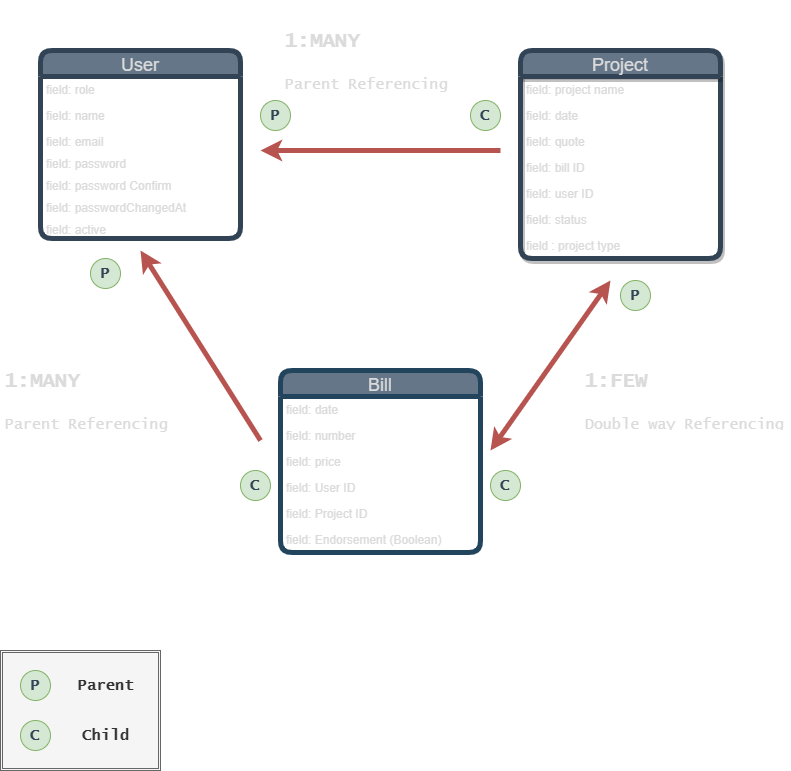

The diagram above was exported from draw.io. Its source (the exported page's mxGraphModel, read from the mxfile embedded in the PNG):
<mxGraphModel dx="783" dy="500" grid="1" gridSize="10" guides="1" tooltips="1" connect="1" arrows="1" fold="1" page="1" pageScale="1" pageWidth="850" pageHeight="1100" math="0" shadow="0" extFonts="Permanent Marker^https://fonts.googleapis.com/css?family=Permanent+Marker">
  <root>
    <mxCell id="0" />
    <mxCell id="1" parent="0" />
    <mxCell id="c_uoPbWmfXPSQ4uwjyFJ-5" value="User" style="swimlane;fontStyle=0;childLayout=stackLayout;horizontal=1;startSize=26;fillColor=#647687;horizontalStack=0;resizeParent=1;resizeParentMax=0;resizeLast=0;collapsible=1;marginBottom=0;direction=east;rounded=1;strokeWidth=5;strokeColor=#314354;fontSize=18;fontColor=#DBDBDB;" parent="1" vertex="1">
      <mxGeometry x="80" y="120" width="200" height="188" as="geometry" />
    </mxCell>
    <mxCell id="c_uoPbWmfXPSQ4uwjyFJ-7" value="field: role" style="text;align=left;verticalAlign=top;spacingLeft=4;spacingRight=4;overflow=hidden;rotatable=0;points=[[0,0.5],[1,0.5]];portConstraint=eastwest;fontColor=#DBDBDB;" parent="c_uoPbWmfXPSQ4uwjyFJ-5" vertex="1">
      <mxGeometry y="26" width="200" height="26" as="geometry" />
    </mxCell>
    <mxCell id="c_uoPbWmfXPSQ4uwjyFJ-10" value="field: name&#10;" style="text;align=left;verticalAlign=top;spacingLeft=4;spacingRight=4;overflow=hidden;rotatable=0;points=[[0,0.5],[1,0.5]];portConstraint=eastwest;strokeWidth=3;fontColor=#DBDBDB;" parent="c_uoPbWmfXPSQ4uwjyFJ-5" vertex="1">
      <mxGeometry y="52" width="200" height="26" as="geometry" />
    </mxCell>
    <mxCell id="c_uoPbWmfXPSQ4uwjyFJ-8" value="field: email&#10;" style="text;align=left;verticalAlign=top;spacingLeft=4;spacingRight=4;overflow=hidden;rotatable=0;points=[[0,0.5],[1,0.5]];portConstraint=eastwest;fontColor=#DBDBDB;" parent="c_uoPbWmfXPSQ4uwjyFJ-5" vertex="1">
      <mxGeometry y="78" width="200" height="22" as="geometry" />
    </mxCell>
    <mxCell id="c_uoPbWmfXPSQ4uwjyFJ-13" value="field: password" style="text;align=left;verticalAlign=top;spacingLeft=4;spacingRight=4;overflow=hidden;rotatable=0;points=[[0,0.5],[1,0.5]];portConstraint=eastwest;fontColor=#DBDBDB;" parent="c_uoPbWmfXPSQ4uwjyFJ-5" vertex="1">
      <mxGeometry y="100" width="200" height="22" as="geometry" />
    </mxCell>
    <mxCell id="c_uoPbWmfXPSQ4uwjyFJ-14" value="field: password Confirm&#10;" style="text;align=left;verticalAlign=top;spacingLeft=4;spacingRight=4;overflow=hidden;rotatable=0;points=[[0,0.5],[1,0.5]];portConstraint=eastwest;fontColor=#DBDBDB;" parent="c_uoPbWmfXPSQ4uwjyFJ-5" vertex="1">
      <mxGeometry y="122" width="200" height="22" as="geometry" />
    </mxCell>
    <mxCell id="c_uoPbWmfXPSQ4uwjyFJ-15" value="field: passwordChangedAt" style="text;align=left;verticalAlign=top;spacingLeft=4;spacingRight=4;overflow=hidden;rotatable=0;points=[[0,0.5],[1,0.5]];portConstraint=eastwest;fontColor=#DBDBDB;" parent="c_uoPbWmfXPSQ4uwjyFJ-5" vertex="1">
      <mxGeometry y="144" width="200" height="22" as="geometry" />
    </mxCell>
    <mxCell id="c_uoPbWmfXPSQ4uwjyFJ-11" value="field: active&#10;" style="text;align=left;verticalAlign=top;spacingLeft=4;spacingRight=4;overflow=hidden;rotatable=0;points=[[0,0.5],[1,0.5]];portConstraint=eastwest;fontColor=#DBDBDB;" parent="c_uoPbWmfXPSQ4uwjyFJ-5" vertex="1">
      <mxGeometry y="166" width="200" height="22" as="geometry" />
    </mxCell>
    <mxCell id="c_uoPbWmfXPSQ4uwjyFJ-16" value="Project" style="swimlane;fontStyle=0;childLayout=stackLayout;horizontal=1;startSize=26;horizontalStack=0;resizeParent=1;resizeParentMax=0;resizeLast=0;collapsible=1;marginBottom=0;strokeColor=#314354;rounded=1;shadow=1;strokeWidth=5;fillColor=#647687;fontSize=18;fontColor=#DBDBDB;" parent="1" vertex="1">
      <mxGeometry x="560" y="120" width="200" height="208" as="geometry" />
    </mxCell>
    <mxCell id="c_uoPbWmfXPSQ4uwjyFJ-17" value="field: project name" style="text;strokeColor=none;fillColor=none;align=left;verticalAlign=top;spacingLeft=4;spacingRight=4;overflow=hidden;rotatable=0;points=[[0,0.5],[1,0.5]];portConstraint=eastwest;fontColor=#DBDBDB;" parent="c_uoPbWmfXPSQ4uwjyFJ-16" vertex="1">
      <mxGeometry y="26" width="200" height="26" as="geometry" />
    </mxCell>
    <mxCell id="c_uoPbWmfXPSQ4uwjyFJ-18" value="field: date" style="text;strokeColor=none;fillColor=none;align=left;verticalAlign=top;spacingLeft=4;spacingRight=4;overflow=hidden;rotatable=0;points=[[0,0.5],[1,0.5]];portConstraint=eastwest;fontColor=#DBDBDB;" parent="c_uoPbWmfXPSQ4uwjyFJ-16" vertex="1">
      <mxGeometry y="52" width="200" height="26" as="geometry" />
    </mxCell>
    <mxCell id="c_uoPbWmfXPSQ4uwjyFJ-19" value="field: quote" style="text;strokeColor=none;fillColor=none;align=left;verticalAlign=top;spacingLeft=4;spacingRight=4;overflow=hidden;rotatable=0;points=[[0,0.5],[1,0.5]];portConstraint=eastwest;fontColor=#DBDBDB;" parent="c_uoPbWmfXPSQ4uwjyFJ-16" vertex="1">
      <mxGeometry y="78" width="200" height="26" as="geometry" />
    </mxCell>
    <mxCell id="c_uoPbWmfXPSQ4uwjyFJ-20" value="field: bill ID" style="text;strokeColor=none;fillColor=none;align=left;verticalAlign=top;spacingLeft=4;spacingRight=4;overflow=hidden;rotatable=0;points=[[0,0.5],[1,0.5]];portConstraint=eastwest;fontColor=#DBDBDB;" parent="c_uoPbWmfXPSQ4uwjyFJ-16" vertex="1">
      <mxGeometry y="104" width="200" height="26" as="geometry" />
    </mxCell>
    <mxCell id="2" value="field: user ID" style="text;strokeColor=none;fillColor=none;align=left;verticalAlign=top;spacingLeft=4;spacingRight=4;overflow=hidden;rotatable=0;points=[[0,0.5],[1,0.5]];portConstraint=eastwest;fontColor=#DBDBDB;" parent="c_uoPbWmfXPSQ4uwjyFJ-16" vertex="1">
      <mxGeometry y="130" width="200" height="26" as="geometry" />
    </mxCell>
    <mxCell id="c_uoPbWmfXPSQ4uwjyFJ-22" value="field: status" style="text;strokeColor=none;fillColor=none;align=left;verticalAlign=top;spacingLeft=4;spacingRight=4;overflow=hidden;rotatable=0;points=[[0,0.5],[1,0.5]];portConstraint=eastwest;fontColor=#DBDBDB;" parent="c_uoPbWmfXPSQ4uwjyFJ-16" vertex="1">
      <mxGeometry y="156" width="200" height="26" as="geometry" />
    </mxCell>
    <mxCell id="c_uoPbWmfXPSQ4uwjyFJ-21" value="field : project type" style="text;strokeColor=none;fillColor=none;align=left;verticalAlign=top;spacingLeft=4;spacingRight=4;overflow=hidden;rotatable=0;points=[[0,0.5],[1,0.5]];portConstraint=eastwest;fontColor=#DBDBDB;" parent="c_uoPbWmfXPSQ4uwjyFJ-16" vertex="1">
      <mxGeometry y="182" width="200" height="26" as="geometry" />
    </mxCell>
    <mxCell id="c_uoPbWmfXPSQ4uwjyFJ-23" value="Bill" style="swimlane;fontStyle=0;childLayout=stackLayout;horizontal=1;startSize=26;horizontalStack=0;resizeParent=1;resizeParentMax=0;resizeLast=0;collapsible=1;marginBottom=0;rounded=1;strokeWidth=5;strokeColor=#23445d;fillColor=#647687;fontSize=18;fontColor=#DBDBDB;" parent="1" vertex="1">
      <mxGeometry x="320" y="440" width="200" height="182" as="geometry" />
    </mxCell>
    <mxCell id="c_uoPbWmfXPSQ4uwjyFJ-24" value="field: date" style="text;strokeColor=none;fillColor=none;align=left;verticalAlign=top;spacingLeft=4;spacingRight=4;overflow=hidden;rotatable=0;points=[[0,0.5],[1,0.5]];portConstraint=eastwest;fontColor=#DBDBDB;" parent="c_uoPbWmfXPSQ4uwjyFJ-23" vertex="1">
      <mxGeometry y="26" width="200" height="26" as="geometry" />
    </mxCell>
    <mxCell id="c_uoPbWmfXPSQ4uwjyFJ-25" value="field: number" style="text;strokeColor=none;fillColor=none;align=left;verticalAlign=top;spacingLeft=4;spacingRight=4;overflow=hidden;rotatable=0;points=[[0,0.5],[1,0.5]];portConstraint=eastwest;fontColor=#DBDBDB;" parent="c_uoPbWmfXPSQ4uwjyFJ-23" vertex="1">
      <mxGeometry y="52" width="200" height="26" as="geometry" />
    </mxCell>
    <mxCell id="c_uoPbWmfXPSQ4uwjyFJ-26" value="field: price" style="text;strokeColor=none;fillColor=none;align=left;verticalAlign=top;spacingLeft=4;spacingRight=4;overflow=hidden;rotatable=0;points=[[0,0.5],[1,0.5]];portConstraint=eastwest;fontColor=#DBDBDB;" parent="c_uoPbWmfXPSQ4uwjyFJ-23" vertex="1">
      <mxGeometry y="78" width="200" height="26" as="geometry" />
    </mxCell>
    <mxCell id="c_uoPbWmfXPSQ4uwjyFJ-28" value="field: User ID" style="text;strokeColor=none;fillColor=none;align=left;verticalAlign=top;spacingLeft=4;spacingRight=4;overflow=hidden;rotatable=0;points=[[0,0.5],[1,0.5]];portConstraint=eastwest;fontColor=#DBDBDB;" parent="c_uoPbWmfXPSQ4uwjyFJ-23" vertex="1">
      <mxGeometry y="104" width="200" height="26" as="geometry" />
    </mxCell>
    <mxCell id="c_uoPbWmfXPSQ4uwjyFJ-29" value="field: Project ID" style="text;strokeColor=none;fillColor=none;align=left;verticalAlign=top;spacingLeft=4;spacingRight=4;overflow=hidden;rotatable=0;points=[[0,0.5],[1,0.5]];portConstraint=eastwest;fontColor=#DBDBDB;" parent="c_uoPbWmfXPSQ4uwjyFJ-23" vertex="1">
      <mxGeometry y="130" width="200" height="26" as="geometry" />
    </mxCell>
    <mxCell id="c_uoPbWmfXPSQ4uwjyFJ-27" value="field: Endorsement (Boolean)" style="text;strokeColor=none;fillColor=none;align=left;verticalAlign=top;spacingLeft=4;spacingRight=4;overflow=hidden;rotatable=0;points=[[0,0.5],[1,0.5]];portConstraint=eastwest;fontColor=#DBDBDB;" parent="c_uoPbWmfXPSQ4uwjyFJ-23" vertex="1">
      <mxGeometry y="156" width="200" height="26" as="geometry" />
    </mxCell>
    <mxCell id="c_uoPbWmfXPSQ4uwjyFJ-30" value="" style="shape=ext;double=1;rounded=0;whiteSpace=wrap;html=1;fillColor=#f5f5f5;strokeColor=#666666;fontColor=#333333;" parent="1" vertex="1">
      <mxGeometry x="40" y="720" width="160" height="120" as="geometry" />
    </mxCell>
    <mxCell id="c_uoPbWmfXPSQ4uwjyFJ-31" value="&lt;b&gt;&lt;font face=&quot;Lucida Console&quot; style=&quot;font-size: 15px&quot; color=&quot;#314354&quot;&gt;P&lt;/font&gt;&lt;/b&gt;" style="ellipse;whiteSpace=wrap;html=1;aspect=fixed;fillColor=#d5e8d4;strokeColor=#82b366;" parent="1" vertex="1">
      <mxGeometry x="60" y="740" width="30" height="30" as="geometry" />
    </mxCell>
    <mxCell id="c_uoPbWmfXPSQ4uwjyFJ-32" value="&lt;p style=&quot;line-height: 80% ; font-size: 15px&quot;&gt;Parent&lt;/p&gt;" style="text;html=1;fontSize=15;fontStyle=1;verticalAlign=middle;align=center;fontFamily=Lucida Console;fontColor=#333333;" parent="1" vertex="1">
      <mxGeometry x="110" y="735" width="70" height="40" as="geometry" />
    </mxCell>
    <mxCell id="c_uoPbWmfXPSQ4uwjyFJ-33" value="&lt;b&gt;&lt;font face=&quot;Lucida Console&quot; style=&quot;font-size: 15px&quot; color=&quot;#314354&quot;&gt;C&lt;/font&gt;&lt;/b&gt;" style="ellipse;whiteSpace=wrap;html=1;aspect=fixed;fillColor=#d5e8d4;strokeColor=#82b366;" parent="1" vertex="1">
      <mxGeometry x="60" y="790" width="30" height="30" as="geometry" />
    </mxCell>
    <mxCell id="c_uoPbWmfXPSQ4uwjyFJ-34" value="&lt;p style=&quot;line-height: 80% ; font-size: 15px&quot;&gt;Child&lt;/p&gt;" style="text;html=1;fontSize=15;fontStyle=1;verticalAlign=middle;align=center;fontFamily=Lucida Console;fontColor=#333333;" parent="1" vertex="1">
      <mxGeometry x="110" y="785" width="70" height="40" as="geometry" />
    </mxCell>
    <mxCell id="c_uoPbWmfXPSQ4uwjyFJ-35" value="" style="endArrow=classic;html=1;fontFamily=Lucida Console;fontSize=15;fontColor=#333333;strokeWidth=5;fillColor=#f8cecc;strokeColor=#b85450;" parent="1" edge="1">
      <mxGeometry width="50" height="50" relative="1" as="geometry">
        <mxPoint x="540" y="220" as="sourcePoint" />
        <mxPoint x="300" y="220" as="targetPoint" />
      </mxGeometry>
    </mxCell>
    <mxCell id="c_uoPbWmfXPSQ4uwjyFJ-36" value="&lt;b&gt;&lt;font face=&quot;Lucida Console&quot; style=&quot;font-size: 15px&quot; color=&quot;#314354&quot;&gt;P&lt;/font&gt;&lt;/b&gt;" style="ellipse;whiteSpace=wrap;html=1;aspect=fixed;fillColor=#d5e8d4;strokeColor=#82b366;" parent="1" vertex="1">
      <mxGeometry x="300" y="170" width="30" height="30" as="geometry" />
    </mxCell>
    <mxCell id="c_uoPbWmfXPSQ4uwjyFJ-37" value="&lt;b&gt;&lt;font face=&quot;Lucida Console&quot; style=&quot;font-size: 15px&quot; color=&quot;#314354&quot;&gt;C&lt;/font&gt;&lt;/b&gt;" style="ellipse;whiteSpace=wrap;html=1;aspect=fixed;fillColor=#d5e8d4;strokeColor=#82b366;" parent="1" vertex="1">
      <mxGeometry x="510" y="170" width="30" height="30" as="geometry" />
    </mxCell>
    <mxCell id="c_uoPbWmfXPSQ4uwjyFJ-40" value="" style="endArrow=classic;html=1;fontFamily=Lucida Console;fontSize=15;fontColor=#333333;strokeWidth=5;fillColor=#f8cecc;strokeColor=#b85450;" parent="1" edge="1">
      <mxGeometry width="50" height="50" relative="1" as="geometry">
        <mxPoint x="300" y="510" as="sourcePoint" />
        <mxPoint x="180" y="320" as="targetPoint" />
      </mxGeometry>
    </mxCell>
    <mxCell id="c_uoPbWmfXPSQ4uwjyFJ-41" value="&lt;b&gt;&lt;font face=&quot;Lucida Console&quot; style=&quot;font-size: 15px&quot; color=&quot;#314354&quot;&gt;P&lt;/font&gt;&lt;/b&gt;" style="ellipse;whiteSpace=wrap;html=1;aspect=fixed;fillColor=#d5e8d4;strokeColor=#82b366;" parent="1" vertex="1">
      <mxGeometry x="130" y="328" width="30" height="30" as="geometry" />
    </mxCell>
    <mxCell id="c_uoPbWmfXPSQ4uwjyFJ-47" value="&lt;b&gt;&lt;font face=&quot;Lucida Console&quot; style=&quot;font-size: 15px&quot; color=&quot;#314354&quot;&gt;C&lt;/font&gt;&lt;/b&gt;" style="ellipse;whiteSpace=wrap;html=1;aspect=fixed;fillColor=#d5e8d4;strokeColor=#82b366;" parent="1" vertex="1">
      <mxGeometry x="280" y="540" width="30" height="30" as="geometry" />
    </mxCell>
    <mxCell id="c_uoPbWmfXPSQ4uwjyFJ-48" value="&lt;b&gt;&lt;font face=&quot;Lucida Console&quot; style=&quot;font-size: 15px&quot; color=&quot;#314354&quot;&gt;C&lt;/font&gt;&lt;/b&gt;" style="ellipse;whiteSpace=wrap;html=1;aspect=fixed;fillColor=#d5e8d4;strokeColor=#82b366;" parent="1" vertex="1">
      <mxGeometry x="530" y="540" width="30" height="30" as="geometry" />
    </mxCell>
    <mxCell id="c_uoPbWmfXPSQ4uwjyFJ-49" value="&lt;b&gt;&lt;font face=&quot;Lucida Console&quot; style=&quot;font-size: 15px&quot; color=&quot;#314354&quot;&gt;P&lt;/font&gt;&lt;/b&gt;" style="ellipse;whiteSpace=wrap;html=1;aspect=fixed;fillColor=#d5e8d4;strokeColor=#82b366;" parent="1" vertex="1">
      <mxGeometry x="660" y="350" width="30" height="30" as="geometry" />
    </mxCell>
    <mxCell id="c_uoPbWmfXPSQ4uwjyFJ-52" value="&lt;h1&gt;&lt;font style=&quot;font-size: 20px&quot; color=&quot;#dbdbdb&quot;&gt;1:FEW&lt;/font&gt;&lt;/h1&gt;&lt;p&gt;&lt;font style=&quot;font-size: 15px&quot; color=&quot;#dbdbdb&quot;&gt;Double way Referencing&lt;/font&gt;&lt;/p&gt;&lt;p style=&quot;font-size: 30px&quot;&gt;&lt;br&gt;&lt;/p&gt;" style="text;html=1;strokeColor=none;fillColor=none;spacing=5;spacingTop=-20;whiteSpace=wrap;overflow=hidden;rounded=0;fontFamily=Lucida Console;fontSize=15;fontColor=#FFFFFF;" parent="1" vertex="1">
      <mxGeometry x="620" y="420" width="210" height="80" as="geometry" />
    </mxCell>
    <mxCell id="c_uoPbWmfXPSQ4uwjyFJ-53" value="&lt;h1&gt;&lt;font style=&quot;font-size: 20px&quot; color=&quot;#dbdbdb&quot;&gt;1:MANY&lt;/font&gt;&lt;/h1&gt;&lt;p&gt;&lt;font style=&quot;font-size: 15px&quot; color=&quot;#dbdbdb&quot;&gt;Parent Referencing&lt;/font&gt;&lt;/p&gt;&lt;p style=&quot;font-size: 30px&quot;&gt;&lt;br&gt;&lt;/p&gt;" style="text;html=1;strokeColor=none;fillColor=none;spacing=5;spacingTop=-20;whiteSpace=wrap;overflow=hidden;rounded=0;fontFamily=Lucida Console;fontSize=15;fontColor=#333333;" parent="1" vertex="1">
      <mxGeometry x="320" y="80" width="210" height="90" as="geometry" />
    </mxCell>
    <mxCell id="c_uoPbWmfXPSQ4uwjyFJ-54" value="&lt;h1&gt;&lt;font style=&quot;font-size: 20px&quot; color=&quot;#dbdbdb&quot;&gt;1:MANY&lt;/font&gt;&lt;/h1&gt;&lt;p&gt;&lt;font style=&quot;font-size: 15px&quot; color=&quot;#dbdbdb&quot;&gt;Parent Referencing&lt;/font&gt;&lt;/p&gt;&lt;p style=&quot;font-size: 30px&quot;&gt;&lt;br&gt;&lt;/p&gt;" style="text;html=1;spacing=5;spacingTop=-20;whiteSpace=wrap;overflow=hidden;rounded=0;fontFamily=Lucida Console;fontSize=15;" parent="1" vertex="1">
      <mxGeometry x="40" y="420" width="210" height="90" as="geometry" />
    </mxCell>
    <mxCell id="c_uoPbWmfXPSQ4uwjyFJ-55" value="" style="endArrow=classic;startArrow=classic;html=1;strokeWidth=5;fontFamily=Lucida Console;fontSize=15;fontColor=#333333;fillColor=#f8cecc;strokeColor=#b85450;" parent="1" edge="1">
      <mxGeometry width="50" height="50" relative="1" as="geometry">
        <mxPoint x="530" y="520" as="sourcePoint" />
        <mxPoint x="650" y="350" as="targetPoint" />
      </mxGeometry>
    </mxCell>
  </root>
</mxGraphModel>